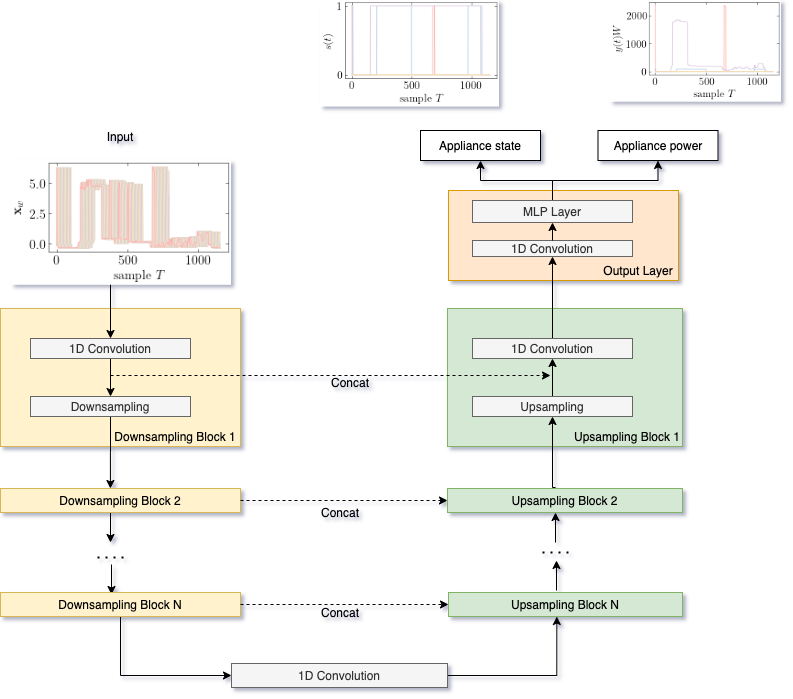

The diagram above was exported from draw.io. Its source (the exported page's mxGraphModel, read from the mxfile embedded in the PNG):
<mxGraphModel dx="1397" dy="1875" grid="1" gridSize="10" guides="1" tooltips="1" connect="1" arrows="1" fold="1" page="1" pageScale="1" pageWidth="827" pageHeight="1169" math="0" shadow="0">
  <root>
    <mxCell id="0" />
    <mxCell id="1" parent="0" />
    <mxCell id="-mfO0bX4CtB3_p2T807r-43" value="" style="rounded=0;whiteSpace=wrap;html=1;fillColor=#ffe6cc;strokeColor=#d79b00;" parent="1" vertex="1">
      <mxGeometry x="488" y="110" width="230" height="90" as="geometry" />
    </mxCell>
    <mxCell id="-mfO0bX4CtB3_p2T807r-3" value="" style="rounded=0;whiteSpace=wrap;html=1;fillColor=#fff2cc;strokeColor=#d6b656;" parent="1" vertex="1">
      <mxGeometry x="40" y="228" width="240" height="138" as="geometry" />
    </mxCell>
    <mxCell id="-mfO0bX4CtB3_p2T807r-6" style="edgeStyle=orthogonalEdgeStyle;rounded=0;orthogonalLoop=1;jettySize=auto;html=1;exitX=0.5;exitY=1;exitDx=0;exitDy=0;entryX=0.5;entryY=0;entryDx=0;entryDy=0;" parent="1" source="-mfO0bX4CtB3_p2T807r-1" target="-mfO0bX4CtB3_p2T807r-2" edge="1">
      <mxGeometry relative="1" as="geometry" />
    </mxCell>
    <mxCell id="-mfO0bX4CtB3_p2T807r-1" value="1D Convolution" style="rounded=0;whiteSpace=wrap;html=1;fillColor=#f5f5f5;strokeColor=#666666;fontColor=#333333;" parent="1" vertex="1">
      <mxGeometry x="70" y="258" width="160" height="20" as="geometry" />
    </mxCell>
    <mxCell id="-mfO0bX4CtB3_p2T807r-8" style="edgeStyle=orthogonalEdgeStyle;rounded=0;orthogonalLoop=1;jettySize=auto;html=1;exitX=0.5;exitY=1;exitDx=0;exitDy=0;entryX=0.458;entryY=0;entryDx=0;entryDy=0;entryPerimeter=0;" parent="1" source="-mfO0bX4CtB3_p2T807r-2" target="-mfO0bX4CtB3_p2T807r-7" edge="1">
      <mxGeometry relative="1" as="geometry" />
    </mxCell>
    <mxCell id="-mfO0bX4CtB3_p2T807r-2" value="Downsampling" style="rounded=0;whiteSpace=wrap;html=1;fillColor=#f5f5f5;strokeColor=#666666;fontColor=#333333;" parent="1" vertex="1">
      <mxGeometry x="70" y="316" width="160" height="20" as="geometry" />
    </mxCell>
    <mxCell id="-mfO0bX4CtB3_p2T807r-5" value="Downsampling Block 1" style="text;html=1;strokeColor=none;fillColor=none;align=center;verticalAlign=middle;whiteSpace=wrap;rounded=0;" parent="1" vertex="1">
      <mxGeometry x="140" y="346" width="150" height="20" as="geometry" />
    </mxCell>
    <mxCell id="-mfO0bX4CtB3_p2T807r-11" style="edgeStyle=orthogonalEdgeStyle;rounded=0;orthogonalLoop=1;jettySize=auto;html=1;" parent="1" edge="1">
      <mxGeometry relative="1" as="geometry">
        <mxPoint x="150" y="462" as="targetPoint" />
        <mxPoint x="150" y="432" as="sourcePoint" />
      </mxGeometry>
    </mxCell>
    <mxCell id="-mfO0bX4CtB3_p2T807r-7" value="Downsampling Block 2" style="rounded=0;whiteSpace=wrap;html=1;fillColor=#fff2cc;strokeColor=#d6b656;" parent="1" vertex="1">
      <mxGeometry x="40" y="408" width="240" height="24" as="geometry" />
    </mxCell>
    <mxCell id="-mfO0bX4CtB3_p2T807r-12" value="" style="endArrow=none;dashed=1;html=1;dashPattern=1 3;strokeWidth=2;" parent="1" edge="1">
      <mxGeometry width="50" height="50" relative="1" as="geometry">
        <mxPoint x="137" y="477" as="sourcePoint" />
        <mxPoint x="167" y="477" as="targetPoint" />
      </mxGeometry>
    </mxCell>
    <mxCell id="-mfO0bX4CtB3_p2T807r-14" style="edgeStyle=orthogonalEdgeStyle;rounded=0;orthogonalLoop=1;jettySize=auto;html=1;" parent="1" edge="1">
      <mxGeometry relative="1" as="geometry">
        <mxPoint x="151" y="514" as="targetPoint" />
        <mxPoint x="151" y="484" as="sourcePoint" />
      </mxGeometry>
    </mxCell>
    <mxCell id="-mfO0bX4CtB3_p2T807r-17" style="edgeStyle=orthogonalEdgeStyle;rounded=0;orthogonalLoop=1;jettySize=auto;html=1;exitX=0.5;exitY=1;exitDx=0;exitDy=0;entryX=0;entryY=0.5;entryDx=0;entryDy=0;" parent="1" source="-mfO0bX4CtB3_p2T807r-15" target="-mfO0bX4CtB3_p2T807r-16" edge="1">
      <mxGeometry relative="1" as="geometry" />
    </mxCell>
    <mxCell id="-mfO0bX4CtB3_p2T807r-15" value="Downsampling Block N&lt;span style=&quot;color: rgba(0 , 0 , 0 , 0) ; font-family: monospace ; font-size: 0px&quot;&gt;%3CmxGraphModel%3E%3Croot%3E%3CmxCell%20id%3D%220%22%2F%3E%3CmxCell%20id%3D%221%22%20parent%3D%220%22%2F%3E%3CmxCell%20id%3D%222%22%20value%3D%22Downsampling%20Block%202%22%20style%3D%22rounded%3D0%3BwhiteSpace%3Dwrap%3Bhtml%3D1%3BfillColor%3D%23fff2cc%3BstrokeColor%3D%23d6b656%3B%22%20vertex%3D%221%22%20parent%3D%221%22%3E%3CmxGeometry%20x%3D%2240%22%20y%3D%22306%22%20width%3D%22240%22%20height%3D%2224%22%20as%3D%22geometry%22%2F%3E%3C%2FmxCell%3E%3C%2Froot%3E%3C%2FmxGraphModel%3E&lt;/span&gt;" style="rounded=0;whiteSpace=wrap;html=1;fillColor=#fff2cc;strokeColor=#d6b656;" parent="1" vertex="1">
      <mxGeometry x="40" y="512" width="240" height="24" as="geometry" />
    </mxCell>
    <mxCell id="-mfO0bX4CtB3_p2T807r-31" style="edgeStyle=orthogonalEdgeStyle;rounded=0;orthogonalLoop=1;jettySize=auto;html=1;entryX=0.463;entryY=1;entryDx=0;entryDy=0;entryPerimeter=0;" parent="1" source="-mfO0bX4CtB3_p2T807r-16" target="-mfO0bX4CtB3_p2T807r-25" edge="1">
      <mxGeometry relative="1" as="geometry" />
    </mxCell>
    <mxCell id="-mfO0bX4CtB3_p2T807r-16" value="1D Convolution" style="rounded=0;whiteSpace=wrap;html=1;fillColor=#f5f5f5;strokeColor=#666666;fontColor=#333333;" parent="1" vertex="1">
      <mxGeometry x="271" y="583" width="216" height="24" as="geometry" />
    </mxCell>
    <mxCell id="-mfO0bX4CtB3_p2T807r-18" value="" style="rounded=0;whiteSpace=wrap;html=1;fillColor=#d5e8d4;strokeColor=#82b366;" parent="1" vertex="1">
      <mxGeometry x="487" y="228" width="235" height="138" as="geometry" />
    </mxCell>
    <mxCell id="ocFKLbtIxlA7Ofgckcp5-6" value="" style="edgeStyle=orthogonalEdgeStyle;rounded=0;orthogonalLoop=1;jettySize=auto;html=1;" parent="1" source="-mfO0bX4CtB3_p2T807r-19" target="ocFKLbtIxlA7Ofgckcp5-4" edge="1">
      <mxGeometry relative="1" as="geometry" />
    </mxCell>
    <mxCell id="-mfO0bX4CtB3_p2T807r-19" value="1D Convolution" style="rounded=0;whiteSpace=wrap;html=1;fillColor=#f5f5f5;strokeColor=#666666;fontColor=#333333;" parent="1" vertex="1">
      <mxGeometry x="512" y="258" width="160" height="20" as="geometry" />
    </mxCell>
    <mxCell id="-mfO0bX4CtB3_p2T807r-22" style="edgeStyle=orthogonalEdgeStyle;rounded=0;orthogonalLoop=1;jettySize=auto;html=1;exitX=0.5;exitY=0;exitDx=0;exitDy=0;entryX=0.5;entryY=1;entryDx=0;entryDy=0;" parent="1" source="-mfO0bX4CtB3_p2T807r-20" target="-mfO0bX4CtB3_p2T807r-19" edge="1">
      <mxGeometry relative="1" as="geometry" />
    </mxCell>
    <mxCell id="-mfO0bX4CtB3_p2T807r-20" value="Upsampling" style="rounded=0;whiteSpace=wrap;html=1;fillColor=#f5f5f5;strokeColor=#666666;fontColor=#333333;" parent="1" vertex="1">
      <mxGeometry x="512" y="316" width="160" height="20" as="geometry" />
    </mxCell>
    <mxCell id="-mfO0bX4CtB3_p2T807r-23" value="Upsampling Block 1" style="text;html=1;strokeColor=none;fillColor=none;align=center;verticalAlign=middle;whiteSpace=wrap;rounded=0;" parent="1" vertex="1">
      <mxGeometry x="587" y="346" width="160" height="20" as="geometry" />
    </mxCell>
    <mxCell id="-mfO0bX4CtB3_p2T807r-27" style="edgeStyle=orthogonalEdgeStyle;rounded=0;orthogonalLoop=1;jettySize=auto;html=1;entryX=0.5;entryY=1;entryDx=0;entryDy=0;" parent="1" edge="1">
      <mxGeometry relative="1" as="geometry">
        <mxPoint x="595" y="432" as="targetPoint" />
        <mxPoint x="595" y="462" as="sourcePoint" />
      </mxGeometry>
    </mxCell>
    <mxCell id="-mfO0bX4CtB3_p2T807r-24" value="Upsampling Block 2" style="rounded=0;whiteSpace=wrap;html=1;fillColor=#d5e8d4;strokeColor=#82b366;" parent="1" vertex="1">
      <mxGeometry x="487" y="408" width="235" height="24" as="geometry" />
    </mxCell>
    <mxCell id="-mfO0bX4CtB3_p2T807r-25" value="Upsampling Block N&lt;span style=&quot;color: rgba(0 , 0 , 0 , 0) ; font-family: monospace ; font-size: 0px&quot;&gt;%3CmxGraphModel%3E%3Croot%3E%3CmxCell%20id%3D%220%22%2F%3E%3CmxCell%20id%3D%221%22%20parent%3D%220%22%2F%3E%3CmxCell%20id%3D%222%22%20value%3D%22Downsampling%20Block%202%22%20style%3D%22rounded%3D0%3BwhiteSpace%3Dwrap%3Bhtml%3D1%3BfillColor%3D%23fff2cc%3BstrokeColor%3D%23d6b656%3B%22%20vertex%3D%221%22%20parent%3D%221%22%3E%3CmxGeometry%20x%3D%2240%22%20y%3D%22306%22%20width%3D%22240%22%20height%3D%2224%22%20as%3D%22geometry%22%2F%3E%3C%2FmxCell%3E%3C%2Froot%3E%3C%2FmxGraphModel%3E&lt;/span&gt;" style="rounded=0;whiteSpace=wrap;html=1;fillColor=#d5e8d4;strokeColor=#82b366;" parent="1" vertex="1">
      <mxGeometry x="488" y="512" width="234" height="24" as="geometry" />
    </mxCell>
    <mxCell id="-mfO0bX4CtB3_p2T807r-29" value="" style="endArrow=none;dashed=1;html=1;dashPattern=1 3;strokeWidth=2;" parent="1" edge="1">
      <mxGeometry width="50" height="50" relative="1" as="geometry">
        <mxPoint x="582" y="472" as="sourcePoint" />
        <mxPoint x="612" y="472" as="targetPoint" />
      </mxGeometry>
    </mxCell>
    <mxCell id="-mfO0bX4CtB3_p2T807r-30" style="edgeStyle=orthogonalEdgeStyle;rounded=0;orthogonalLoop=1;jettySize=auto;html=1;entryX=0.5;entryY=1;entryDx=0;entryDy=0;" parent="1" edge="1">
      <mxGeometry relative="1" as="geometry">
        <mxPoint x="596" y="480" as="targetPoint" />
        <mxPoint x="596" y="510" as="sourcePoint" />
      </mxGeometry>
    </mxCell>
    <mxCell id="-mfO0bX4CtB3_p2T807r-32" style="edgeStyle=orthogonalEdgeStyle;rounded=0;orthogonalLoop=1;jettySize=auto;html=1;entryX=0.5;entryY=1;entryDx=0;entryDy=0;" parent="1" target="-mfO0bX4CtB3_p2T807r-20" edge="1">
      <mxGeometry relative="1" as="geometry">
        <mxPoint x="595" y="377" as="targetPoint" />
        <mxPoint x="595" y="407" as="sourcePoint" />
        <Array as="points">
          <mxPoint x="592" y="407" />
        </Array>
      </mxGeometry>
    </mxCell>
    <mxCell id="-mfO0bX4CtB3_p2T807r-33" value="" style="endArrow=classic;html=1;dashed=1;" parent="1" edge="1">
      <mxGeometry width="50" height="50" relative="1" as="geometry">
        <mxPoint x="150" y="295" as="sourcePoint" />
        <mxPoint x="590" y="295" as="targetPoint" />
      </mxGeometry>
    </mxCell>
    <mxCell id="-mfO0bX4CtB3_p2T807r-34" value="" style="endArrow=classic;html=1;dashed=1;exitX=1;exitY=0.5;exitDx=0;exitDy=0;entryX=0;entryY=0.5;entryDx=0;entryDy=0;" parent="1" source="-mfO0bX4CtB3_p2T807r-7" target="-mfO0bX4CtB3_p2T807r-24" edge="1">
      <mxGeometry width="50" height="50" relative="1" as="geometry">
        <mxPoint x="390" y="432" as="sourcePoint" />
        <mxPoint x="480" y="420" as="targetPoint" />
      </mxGeometry>
    </mxCell>
    <mxCell id="-mfO0bX4CtB3_p2T807r-35" value="" style="endArrow=classic;html=1;dashed=1;exitX=1;exitY=0.5;exitDx=0;exitDy=0;entryX=0;entryY=0.5;entryDx=0;entryDy=0;" parent="1" source="-mfO0bX4CtB3_p2T807r-15" target="-mfO0bX4CtB3_p2T807r-25" edge="1">
      <mxGeometry width="50" height="50" relative="1" as="geometry">
        <mxPoint x="390" y="432" as="sourcePoint" />
        <mxPoint x="440" y="382" as="targetPoint" />
      </mxGeometry>
    </mxCell>
    <mxCell id="-mfO0bX4CtB3_p2T807r-36" value="Concat" style="text;html=1;strokeColor=none;fillColor=none;align=center;verticalAlign=middle;whiteSpace=wrap;rounded=0;" parent="1" vertex="1">
      <mxGeometry x="330" y="522" width="100" height="20" as="geometry" />
    </mxCell>
    <mxCell id="-mfO0bX4CtB3_p2T807r-37" value="Concat" style="text;html=1;strokeColor=none;fillColor=none;align=center;verticalAlign=middle;whiteSpace=wrap;rounded=0;" parent="1" vertex="1">
      <mxGeometry x="330" y="422" width="100" height="20" as="geometry" />
    </mxCell>
    <mxCell id="-mfO0bX4CtB3_p2T807r-38" value="Concat" style="text;html=1;strokeColor=none;fillColor=none;align=center;verticalAlign=middle;whiteSpace=wrap;rounded=0;" parent="1" vertex="1">
      <mxGeometry x="340" y="292" width="100" height="20" as="geometry" />
    </mxCell>
    <mxCell id="-mfO0bX4CtB3_p2T807r-42" style="edgeStyle=orthogonalEdgeStyle;rounded=0;orthogonalLoop=1;jettySize=auto;html=1;exitX=0.5;exitY=1;exitDx=0;exitDy=0;entryX=0.5;entryY=0;entryDx=0;entryDy=0;" parent="1" target="-mfO0bX4CtB3_p2T807r-1" edge="1">
      <mxGeometry relative="1" as="geometry">
        <mxPoint x="150" y="172" as="sourcePoint" />
      </mxGeometry>
    </mxCell>
    <mxCell id="-mfO0bX4CtB3_p2T807r-40" value="Input&amp;nbsp; signal" style="text;html=1;strokeColor=none;fillColor=none;align=center;verticalAlign=middle;whiteSpace=wrap;rounded=0;" parent="1" vertex="1">
      <mxGeometry x="105" y="116" width="110" height="20" as="geometry" />
    </mxCell>
    <mxCell id="-mfO0bX4CtB3_p2T807r-49" value="Appliance state" style="rounded=0;whiteSpace=wrap;html=1;" parent="1" vertex="1">
      <mxGeometry x="460" y="50" width="120" height="30" as="geometry" />
    </mxCell>
    <mxCell id="-mfO0bX4CtB3_p2T807r-50" value="Appliance power" style="rounded=0;whiteSpace=wrap;html=1;" parent="1" vertex="1">
      <mxGeometry x="637.5" y="50" width="120" height="30" as="geometry" />
    </mxCell>
    <mxCell id="yqM6AA2hWuVAV5uitHF0-4" value="" style="shape=image;verticalLabelPosition=bottom;labelBackgroundColor=#ffffff;verticalAlign=top;aspect=fixed;imageAspect=0;image=data:image/png,(base64 omitted: 18236 chars);" parent="1" vertex="1">
      <mxGeometry x="51" y="80" width="220" height="124.67" as="geometry" />
    </mxCell>
    <mxCell id="yqM6AA2hWuVAV5uitHF0-5" value="" style="shape=image;verticalLabelPosition=bottom;labelBackgroundColor=#ffffff;verticalAlign=top;aspect=fixed;imageAspect=0;image=data:image/png,(base64 omitted: 7832 chars);" parent="1" vertex="1">
      <mxGeometry x="650" y="-80" width="171" height="101.56" as="geometry" />
    </mxCell>
    <mxCell id="yqM6AA2hWuVAV5uitHF0-6" value="" style="shape=image;verticalLabelPosition=bottom;labelBackgroundColor=#ffffff;verticalAlign=top;aspect=fixed;imageAspect=0;image=data:image/png,(base64 omitted: 5272 chars);" parent="1" vertex="1">
      <mxGeometry x="360" y="-80" width="179" height="106.31" as="geometry" />
    </mxCell>
    <mxCell id="ocFKLbtIxlA7Ofgckcp5-2" value="Input" style="text;html=1;strokeColor=none;fillColor=none;align=center;verticalAlign=middle;whiteSpace=wrap;rounded=0;" parent="1" vertex="1">
      <mxGeometry x="140" y="46.31" width="40" height="20" as="geometry" />
    </mxCell>
    <mxCell id="ocFKLbtIxlA7Ofgckcp5-10" style="edgeStyle=orthogonalEdgeStyle;rounded=0;orthogonalLoop=1;jettySize=auto;html=1;exitX=0.5;exitY=0;exitDx=0;exitDy=0;entryX=0.5;entryY=1;entryDx=0;entryDy=0;" parent="1" source="ocFKLbtIxlA7Ofgckcp5-3" target="-mfO0bX4CtB3_p2T807r-49" edge="1">
      <mxGeometry relative="1" as="geometry" />
    </mxCell>
    <mxCell id="ocFKLbtIxlA7Ofgckcp5-11" value="" style="edgeStyle=orthogonalEdgeStyle;rounded=0;orthogonalLoop=1;jettySize=auto;html=1;entryX=0.5;entryY=1;entryDx=0;entryDy=0;" parent="1" source="ocFKLbtIxlA7Ofgckcp5-3" target="-mfO0bX4CtB3_p2T807r-50" edge="1">
      <mxGeometry relative="1" as="geometry" />
    </mxCell>
    <mxCell id="ocFKLbtIxlA7Ofgckcp5-3" value="MLP Layer" style="rounded=0;whiteSpace=wrap;html=1;fillColor=#f5f5f5;strokeColor=#666666;fontColor=#333333;" parent="1" vertex="1">
      <mxGeometry x="512" y="120" width="160" height="22" as="geometry" />
    </mxCell>
    <mxCell id="ocFKLbtIxlA7Ofgckcp5-4" value="1D Convolution" style="rounded=0;whiteSpace=wrap;html=1;fillColor=#f5f5f5;strokeColor=#666666;fontColor=#333333;" parent="1" vertex="1">
      <mxGeometry x="512" y="160" width="160" height="16" as="geometry" />
    </mxCell>
    <mxCell id="ocFKLbtIxlA7Ofgckcp5-7" value="" style="endArrow=classic;html=1;exitX=0.5;exitY=0;exitDx=0;exitDy=0;entryX=0.5;entryY=1;entryDx=0;entryDy=0;" parent="1" source="ocFKLbtIxlA7Ofgckcp5-4" target="ocFKLbtIxlA7Ofgckcp5-3" edge="1">
      <mxGeometry width="50" height="50" relative="1" as="geometry">
        <mxPoint x="310" y="210" as="sourcePoint" />
        <mxPoint x="360" y="160" as="targetPoint" />
      </mxGeometry>
    </mxCell>
    <mxCell id="ocFKLbtIxlA7Ofgckcp5-8" value="Output Layer" style="text;html=1;strokeColor=none;fillColor=none;align=center;verticalAlign=middle;whiteSpace=wrap;rounded=0;" parent="1" vertex="1">
      <mxGeometry x="637.5" y="180" width="80" height="20" as="geometry" />
    </mxCell>
  </root>
</mxGraphModel>